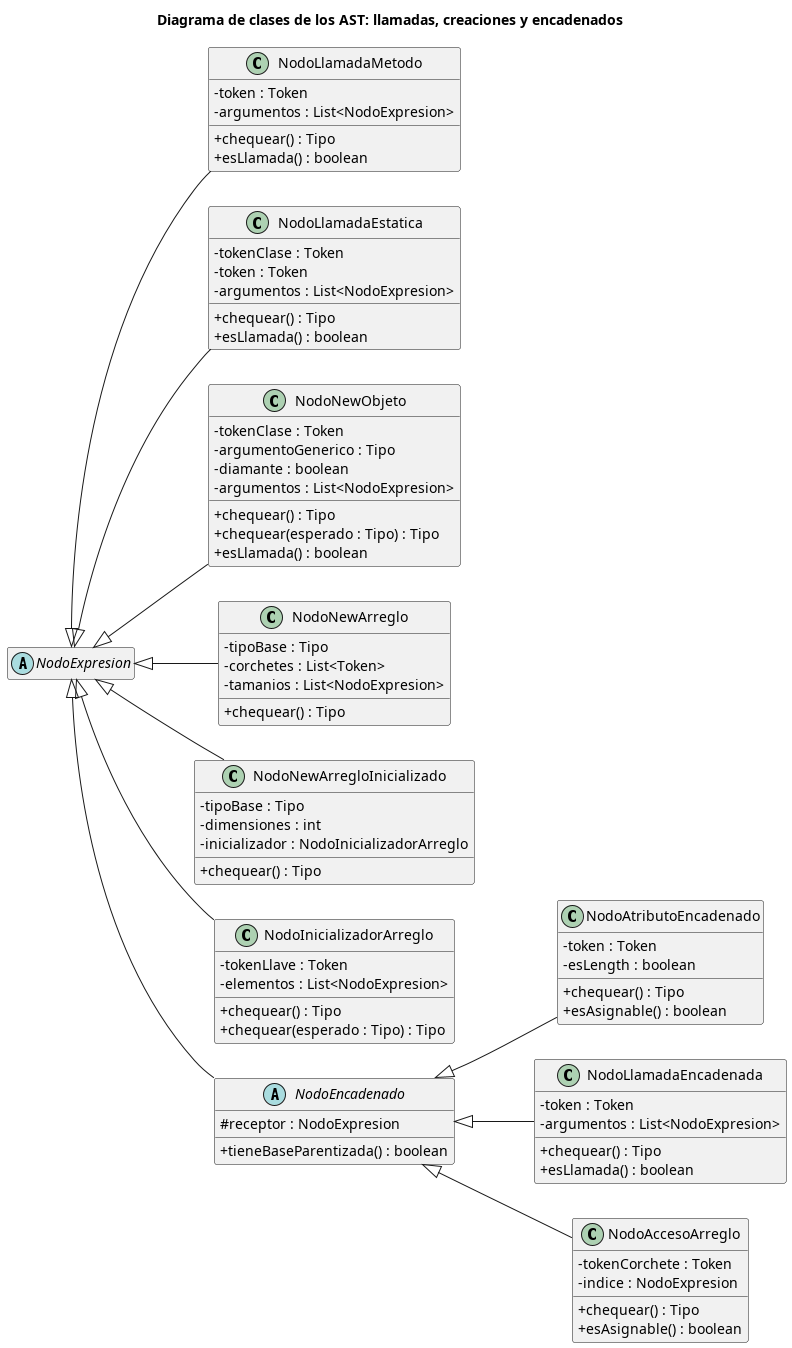

The diagram above was rendered by PlantUML. Its source (embedded in the PNG):
@startuml
title Diagrama de clases de los AST: llamadas, creaciones y encadenados

left to right direction
skinparam classAttributeIconSize 0
hide empty members

abstract class NodoExpresion

class NodoLlamadaMetodo {
    - token : Token
    - argumentos : List<NodoExpresion>
    + chequear() : Tipo
    + esLlamada() : boolean
}

class NodoLlamadaEstatica {
    - tokenClase : Token
    - token : Token
    - argumentos : List<NodoExpresion>
    + chequear() : Tipo
    + esLlamada() : boolean
}

class NodoNewObjeto {
    - tokenClase : Token
    - argumentoGenerico : Tipo
    - diamante : boolean
    - argumentos : List<NodoExpresion>
    + chequear() : Tipo
    + chequear(esperado : Tipo) : Tipo
    + esLlamada() : boolean
}

class NodoNewArreglo {
    - tipoBase : Tipo
    - corchetes : List<Token>
    - tamanios : List<NodoExpresion>
    + chequear() : Tipo
}

class NodoNewArregloInicializado {
    - tipoBase : Tipo
    - dimensiones : int
    - inicializador : NodoInicializadorArreglo
    + chequear() : Tipo
}

class NodoInicializadorArreglo {
    - tokenLlave : Token
    - elementos : List<NodoExpresion>
    + chequear() : Tipo
    + chequear(esperado : Tipo) : Tipo
}

abstract class NodoEncadenado {
    # receptor : NodoExpresion
    + tieneBaseParentizada() : boolean
}

class NodoAtributoEncadenado {
    - token : Token
    - esLength : boolean
    + chequear() : Tipo
    + esAsignable() : boolean
}

class NodoLlamadaEncadenada {
    - token : Token
    - argumentos : List<NodoExpresion>
    + chequear() : Tipo
    + esLlamada() : boolean
}

class NodoAccesoArreglo {
    - tokenCorchete : Token
    - indice : NodoExpresion
    + chequear() : Tipo
    + esAsignable() : boolean
}

NodoExpresion <|-- NodoLlamadaMetodo
NodoExpresion <|-- NodoLlamadaEstatica
NodoExpresion <|-- NodoNewObjeto
NodoExpresion <|-- NodoNewArreglo
NodoExpresion <|-- NodoNewArregloInicializado
NodoExpresion <|-- NodoInicializadorArreglo
NodoExpresion <|-- NodoEncadenado

NodoEncadenado <|-- NodoAtributoEncadenado
NodoEncadenado <|-- NodoLlamadaEncadenada
NodoEncadenado <|-- NodoAccesoArreglo

@enduml